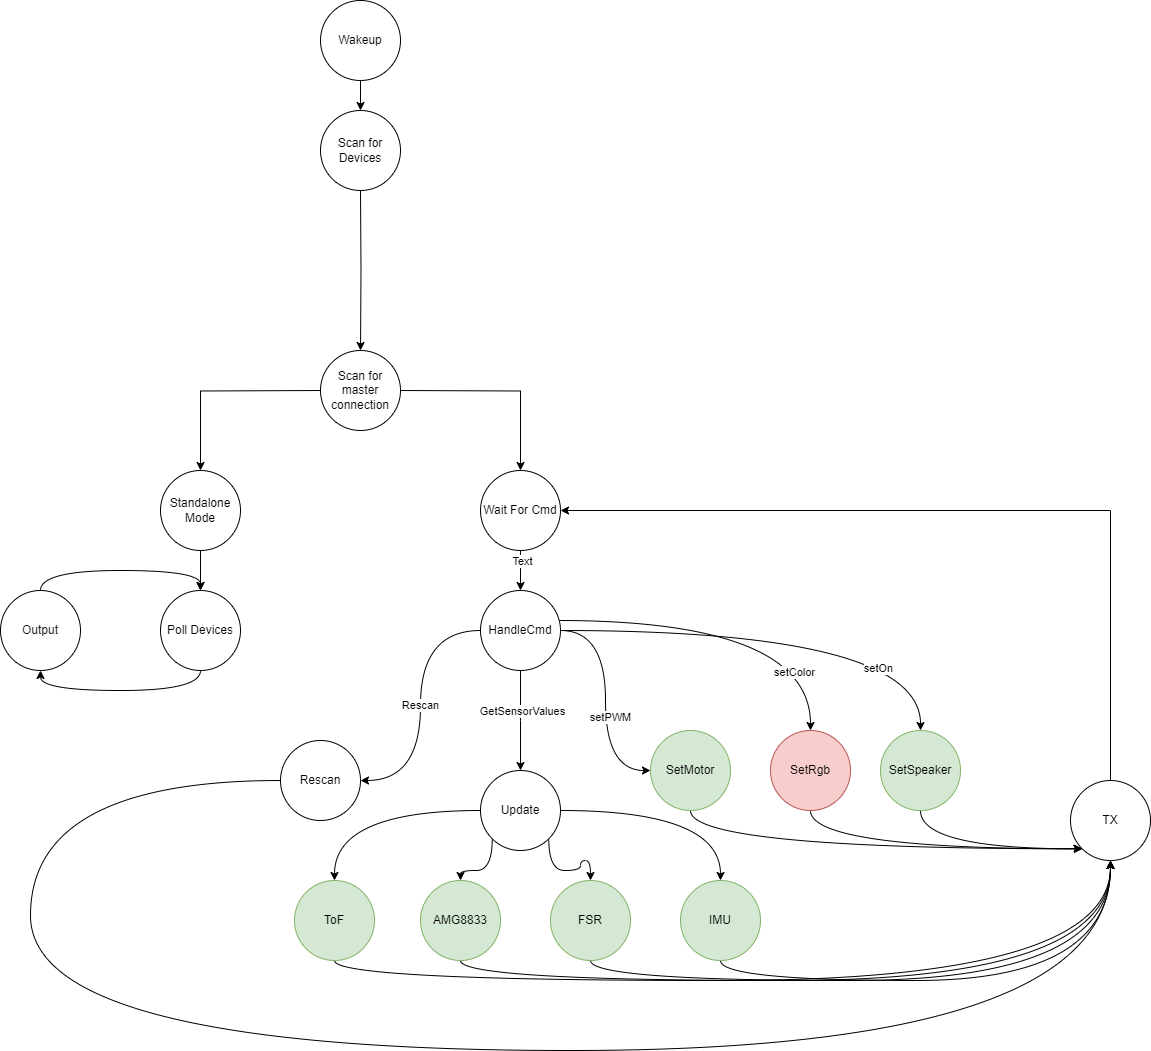

The diagram above was exported from draw.io. Its source (the exported page's mxGraphModel, read from the mxfile embedded in the PNG):
<mxGraphModel dx="2074" dy="1106" grid="1" gridSize="10" guides="1" tooltips="1" connect="1" arrows="1" fold="1" page="1" pageScale="1" pageWidth="827" pageHeight="1169" math="0" shadow="0">
  <root>
    <mxCell id="0" />
    <mxCell id="1" parent="0" />
    <mxCell id="ltZ8ae5Gphrdw5Rzmxnf-14" style="edgeStyle=orthogonalEdgeStyle;rounded=0;orthogonalLoop=1;jettySize=auto;html=1;exitX=0.5;exitY=1;exitDx=0;exitDy=0;entryX=0.5;entryY=0;entryDx=0;entryDy=0;" edge="1" parent="1" source="hDRVIhOk30fAvh_qmpDP-33">
      <mxGeometry relative="1" as="geometry">
        <mxPoint x="440" y="160" as="targetPoint" />
      </mxGeometry>
    </mxCell>
    <mxCell id="hDRVIhOk30fAvh_qmpDP-33" value="Wakeup" style="ellipse;whiteSpace=wrap;html=1;aspect=fixed;" parent="1" vertex="1">
      <mxGeometry x="400" y="50" width="80" height="80" as="geometry" />
    </mxCell>
    <mxCell id="hDRVIhOk30fAvh_qmpDP-40" style="edgeStyle=orthogonalEdgeStyle;rounded=0;orthogonalLoop=1;jettySize=auto;html=1;entryX=0.5;entryY=0;entryDx=0;entryDy=0;" parent="1" target="hDRVIhOk30fAvh_qmpDP-38" edge="1">
      <mxGeometry relative="1" as="geometry">
        <mxPoint x="480" y="440" as="sourcePoint" />
      </mxGeometry>
    </mxCell>
    <mxCell id="hDRVIhOk30fAvh_qmpDP-41" style="edgeStyle=orthogonalEdgeStyle;rounded=0;orthogonalLoop=1;jettySize=auto;html=1;entryX=0.5;entryY=0;entryDx=0;entryDy=0;" parent="1" target="hDRVIhOk30fAvh_qmpDP-39" edge="1">
      <mxGeometry relative="1" as="geometry">
        <mxPoint x="400" y="440" as="sourcePoint" />
      </mxGeometry>
    </mxCell>
    <mxCell id="hDRVIhOk30fAvh_qmpDP-48" style="edgeStyle=orthogonalEdgeStyle;rounded=0;orthogonalLoop=1;jettySize=auto;html=1;entryX=0.5;entryY=0;entryDx=0;entryDy=0;" parent="1" source="hDRVIhOk30fAvh_qmpDP-38" target="hDRVIhOk30fAvh_qmpDP-47" edge="1">
      <mxGeometry relative="1" as="geometry" />
    </mxCell>
    <mxCell id="ltZ8ae5Gphrdw5Rzmxnf-45" value="Text" style="edgeLabel;html=1;align=center;verticalAlign=middle;resizable=0;points=[];" vertex="1" connectable="0" parent="hDRVIhOk30fAvh_qmpDP-48">
      <mxGeometry x="-0.5" y="1" relative="1" as="geometry">
        <mxPoint as="offset" />
      </mxGeometry>
    </mxCell>
    <mxCell id="hDRVIhOk30fAvh_qmpDP-38" value="Wait For Cmd" style="ellipse;whiteSpace=wrap;html=1;aspect=fixed;" parent="1" vertex="1">
      <mxGeometry x="560" y="520" width="80" height="80" as="geometry" />
    </mxCell>
    <mxCell id="hDRVIhOk30fAvh_qmpDP-44" style="edgeStyle=orthogonalEdgeStyle;rounded=0;orthogonalLoop=1;jettySize=auto;html=1;entryX=0.5;entryY=0;entryDx=0;entryDy=0;" parent="1" source="hDRVIhOk30fAvh_qmpDP-39" target="hDRVIhOk30fAvh_qmpDP-42" edge="1">
      <mxGeometry relative="1" as="geometry" />
    </mxCell>
    <mxCell id="hDRVIhOk30fAvh_qmpDP-39" value="Standalone&lt;br&gt;Mode" style="ellipse;whiteSpace=wrap;html=1;aspect=fixed;" parent="1" vertex="1">
      <mxGeometry x="240" y="520" width="80" height="80" as="geometry" />
    </mxCell>
    <mxCell id="hDRVIhOk30fAvh_qmpDP-45" style="edgeStyle=orthogonalEdgeStyle;orthogonalLoop=1;jettySize=auto;html=1;exitX=0.5;exitY=1;exitDx=0;exitDy=0;entryX=0.5;entryY=1;entryDx=0;entryDy=0;curved=1;" parent="1" source="hDRVIhOk30fAvh_qmpDP-42" target="hDRVIhOk30fAvh_qmpDP-43" edge="1">
      <mxGeometry relative="1" as="geometry" />
    </mxCell>
    <mxCell id="hDRVIhOk30fAvh_qmpDP-42" value="Poll Devices" style="ellipse;whiteSpace=wrap;html=1;aspect=fixed;" parent="1" vertex="1">
      <mxGeometry x="240" y="640" width="80" height="80" as="geometry" />
    </mxCell>
    <mxCell id="hDRVIhOk30fAvh_qmpDP-46" style="edgeStyle=orthogonalEdgeStyle;orthogonalLoop=1;jettySize=auto;html=1;entryX=0.5;entryY=0;entryDx=0;entryDy=0;curved=1;" parent="1" source="hDRVIhOk30fAvh_qmpDP-43" target="hDRVIhOk30fAvh_qmpDP-42" edge="1">
      <mxGeometry relative="1" as="geometry">
        <Array as="points">
          <mxPoint x="120" y="620" />
          <mxPoint x="280" y="620" />
        </Array>
      </mxGeometry>
    </mxCell>
    <mxCell id="hDRVIhOk30fAvh_qmpDP-43" value="Output" style="ellipse;whiteSpace=wrap;html=1;aspect=fixed;" parent="1" vertex="1">
      <mxGeometry x="80" y="640" width="80" height="80" as="geometry" />
    </mxCell>
    <mxCell id="hDRVIhOk30fAvh_qmpDP-54" value="Rescan" style="edgeStyle=orthogonalEdgeStyle;rounded=0;orthogonalLoop=1;jettySize=auto;html=1;entryX=1;entryY=0.5;entryDx=0;entryDy=0;curved=1;" parent="1" source="hDRVIhOk30fAvh_qmpDP-47" target="hDRVIhOk30fAvh_qmpDP-51" edge="1">
      <mxGeometry relative="1" as="geometry" />
    </mxCell>
    <mxCell id="ltZ8ae5Gphrdw5Rzmxnf-4" style="edgeStyle=orthogonalEdgeStyle;rounded=0;orthogonalLoop=1;jettySize=auto;html=1;exitX=0.5;exitY=1;exitDx=0;exitDy=0;" edge="1" parent="1" source="hDRVIhOk30fAvh_qmpDP-47">
      <mxGeometry relative="1" as="geometry">
        <mxPoint x="600" y="820" as="targetPoint" />
      </mxGeometry>
    </mxCell>
    <mxCell id="ltZ8ae5Gphrdw5Rzmxnf-44" value="GetSensorValues" style="edgeLabel;html=1;align=center;verticalAlign=middle;resizable=0;points=[];" vertex="1" connectable="0" parent="ltZ8ae5Gphrdw5Rzmxnf-4">
      <mxGeometry x="-0.204" y="1" relative="1" as="geometry">
        <mxPoint as="offset" />
      </mxGeometry>
    </mxCell>
    <mxCell id="ltZ8ae5Gphrdw5Rzmxnf-6" style="edgeStyle=orthogonalEdgeStyle;rounded=0;orthogonalLoop=1;jettySize=auto;html=1;exitX=1;exitY=0.5;exitDx=0;exitDy=0;entryX=0;entryY=0.5;entryDx=0;entryDy=0;curved=1;" edge="1" parent="1" source="hDRVIhOk30fAvh_qmpDP-47" target="ltZ8ae5Gphrdw5Rzmxnf-2">
      <mxGeometry relative="1" as="geometry" />
    </mxCell>
    <mxCell id="ltZ8ae5Gphrdw5Rzmxnf-46" value="setPWM" style="edgeLabel;html=1;align=center;verticalAlign=middle;resizable=0;points=[];" vertex="1" connectable="0" parent="ltZ8ae5Gphrdw5Rzmxnf-6">
      <mxGeometry x="0.1391" y="4" relative="1" as="geometry">
        <mxPoint as="offset" />
      </mxGeometry>
    </mxCell>
    <mxCell id="ltZ8ae5Gphrdw5Rzmxnf-24" style="edgeStyle=orthogonalEdgeStyle;rounded=0;orthogonalLoop=1;jettySize=auto;html=1;exitX=1;exitY=1;exitDx=0;exitDy=0;entryX=0.5;entryY=0;entryDx=0;entryDy=0;curved=1;" edge="1" parent="1" target="ltZ8ae5Gphrdw5Rzmxnf-3">
      <mxGeometry relative="1" as="geometry">
        <mxPoint x="640.0042712474622" y="670.0042712474622" as="sourcePoint" />
        <mxPoint x="901.72" y="821.72" as="targetPoint" />
      </mxGeometry>
    </mxCell>
    <mxCell id="ltZ8ae5Gphrdw5Rzmxnf-47" value="setColor" style="edgeLabel;html=1;align=center;verticalAlign=middle;resizable=0;points=[];" vertex="1" connectable="0" parent="ltZ8ae5Gphrdw5Rzmxnf-24">
      <mxGeometry x="0.6773" y="-17" relative="1" as="geometry">
        <mxPoint as="offset" />
      </mxGeometry>
    </mxCell>
    <mxCell id="hDRVIhOk30fAvh_qmpDP-47" value="HandleCmd" style="ellipse;whiteSpace=wrap;html=1;aspect=fixed;" parent="1" vertex="1">
      <mxGeometry x="560" y="640" width="80" height="80" as="geometry" />
    </mxCell>
    <mxCell id="ltZ8ae5Gphrdw5Rzmxnf-49" style="edgeStyle=orthogonalEdgeStyle;rounded=0;orthogonalLoop=1;jettySize=auto;html=1;exitX=0;exitY=0.5;exitDx=0;exitDy=0;entryX=0.5;entryY=1;entryDx=0;entryDy=0;curved=1;" edge="1" parent="1" source="hDRVIhOk30fAvh_qmpDP-51" target="ltZ8ae5Gphrdw5Rzmxnf-29">
      <mxGeometry relative="1" as="geometry">
        <Array as="points">
          <mxPoint x="110" y="830" />
          <mxPoint x="110" y="1100" />
          <mxPoint x="1190" y="1100" />
        </Array>
      </mxGeometry>
    </mxCell>
    <mxCell id="hDRVIhOk30fAvh_qmpDP-51" value="Rescan" style="ellipse;whiteSpace=wrap;html=1;aspect=fixed;" parent="1" vertex="1">
      <mxGeometry x="360" y="790" width="80" height="80" as="geometry" />
    </mxCell>
    <mxCell id="ltZ8ae5Gphrdw5Rzmxnf-40" style="edgeStyle=orthogonalEdgeStyle;rounded=0;orthogonalLoop=1;jettySize=auto;html=1;exitX=0.5;exitY=1;exitDx=0;exitDy=0;entryX=0;entryY=1;entryDx=0;entryDy=0;curved=1;" edge="1" parent="1" source="ltZ8ae5Gphrdw5Rzmxnf-2" target="ltZ8ae5Gphrdw5Rzmxnf-29">
      <mxGeometry relative="1" as="geometry" />
    </mxCell>
    <mxCell id="ltZ8ae5Gphrdw5Rzmxnf-2" value="SetMotor" style="ellipse;whiteSpace=wrap;html=1;aspect=fixed;fillColor=#d5e8d4;strokeColor=#82b366;" vertex="1" parent="1">
      <mxGeometry x="730" y="780" width="80" height="80" as="geometry" />
    </mxCell>
    <mxCell id="ltZ8ae5Gphrdw5Rzmxnf-41" style="edgeStyle=orthogonalEdgeStyle;rounded=0;orthogonalLoop=1;jettySize=auto;html=1;exitX=0.5;exitY=1;exitDx=0;exitDy=0;entryX=0;entryY=1;entryDx=0;entryDy=0;curved=1;" edge="1" parent="1" source="ltZ8ae5Gphrdw5Rzmxnf-3" target="ltZ8ae5Gphrdw5Rzmxnf-29">
      <mxGeometry relative="1" as="geometry">
        <mxPoint x="970" y="970" as="targetPoint" />
      </mxGeometry>
    </mxCell>
    <mxCell id="ltZ8ae5Gphrdw5Rzmxnf-3" value="SetRgb" style="ellipse;whiteSpace=wrap;html=1;aspect=fixed;fillColor=#f8cecc;strokeColor=#b85450;" vertex="1" parent="1">
      <mxGeometry x="850" y="780" width="80" height="80" as="geometry" />
    </mxCell>
    <mxCell id="ltZ8ae5Gphrdw5Rzmxnf-36" style="edgeStyle=orthogonalEdgeStyle;rounded=0;orthogonalLoop=1;jettySize=auto;html=1;exitX=0.5;exitY=1;exitDx=0;exitDy=0;entryX=0.5;entryY=1;entryDx=0;entryDy=0;curved=1;" edge="1" parent="1" source="ltZ8ae5Gphrdw5Rzmxnf-5" target="ltZ8ae5Gphrdw5Rzmxnf-29">
      <mxGeometry relative="1" as="geometry" />
    </mxCell>
    <mxCell id="ltZ8ae5Gphrdw5Rzmxnf-5" value="ToF" style="ellipse;whiteSpace=wrap;html=1;aspect=fixed;fillColor=#d5e8d4;strokeColor=#82b366;" vertex="1" parent="1">
      <mxGeometry x="374" y="930" width="80" height="80" as="geometry" />
    </mxCell>
    <mxCell id="ltZ8ae5Gphrdw5Rzmxnf-37" style="edgeStyle=orthogonalEdgeStyle;rounded=0;orthogonalLoop=1;jettySize=auto;html=1;exitX=0.5;exitY=1;exitDx=0;exitDy=0;curved=1;" edge="1" parent="1" source="ltZ8ae5Gphrdw5Rzmxnf-9">
      <mxGeometry relative="1" as="geometry">
        <mxPoint x="1190" y="910" as="targetPoint" />
      </mxGeometry>
    </mxCell>
    <mxCell id="ltZ8ae5Gphrdw5Rzmxnf-9" value="AMG8833" style="ellipse;whiteSpace=wrap;html=1;aspect=fixed;fillColor=#d5e8d4;strokeColor=#82b366;" vertex="1" parent="1">
      <mxGeometry x="500" y="930" width="80" height="80" as="geometry" />
    </mxCell>
    <mxCell id="ltZ8ae5Gphrdw5Rzmxnf-38" style="edgeStyle=orthogonalEdgeStyle;rounded=0;orthogonalLoop=1;jettySize=auto;html=1;exitX=0.5;exitY=1;exitDx=0;exitDy=0;curved=1;" edge="1" parent="1" source="ltZ8ae5Gphrdw5Rzmxnf-10">
      <mxGeometry relative="1" as="geometry">
        <mxPoint x="1190" y="910" as="targetPoint" />
      </mxGeometry>
    </mxCell>
    <mxCell id="ltZ8ae5Gphrdw5Rzmxnf-10" value="FSR" style="ellipse;whiteSpace=wrap;html=1;aspect=fixed;fillColor=#d5e8d4;strokeColor=#82b366;" vertex="1" parent="1">
      <mxGeometry x="630" y="930" width="80" height="80" as="geometry" />
    </mxCell>
    <mxCell id="ltZ8ae5Gphrdw5Rzmxnf-42" style="edgeStyle=orthogonalEdgeStyle;rounded=0;orthogonalLoop=1;jettySize=auto;html=1;exitX=0.5;exitY=1;exitDx=0;exitDy=0;entryX=0;entryY=1;entryDx=0;entryDy=0;curved=1;" edge="1" parent="1" source="ltZ8ae5Gphrdw5Rzmxnf-11" target="ltZ8ae5Gphrdw5Rzmxnf-29">
      <mxGeometry relative="1" as="geometry" />
    </mxCell>
    <mxCell id="ltZ8ae5Gphrdw5Rzmxnf-11" value="SetSpeaker" style="ellipse;whiteSpace=wrap;html=1;aspect=fixed;fillColor=#d5e8d4;strokeColor=#82b366;" vertex="1" parent="1">
      <mxGeometry x="960" y="780" width="80" height="80" as="geometry" />
    </mxCell>
    <mxCell id="ltZ8ae5Gphrdw5Rzmxnf-39" style="edgeStyle=orthogonalEdgeStyle;rounded=0;orthogonalLoop=1;jettySize=auto;html=1;exitX=0.5;exitY=1;exitDx=0;exitDy=0;entryX=0.5;entryY=1;entryDx=0;entryDy=0;curved=1;" edge="1" parent="1" source="ltZ8ae5Gphrdw5Rzmxnf-12" target="ltZ8ae5Gphrdw5Rzmxnf-29">
      <mxGeometry relative="1" as="geometry" />
    </mxCell>
    <mxCell id="ltZ8ae5Gphrdw5Rzmxnf-12" value="IMU" style="ellipse;whiteSpace=wrap;html=1;aspect=fixed;fillColor=#d5e8d4;strokeColor=#82b366;" vertex="1" parent="1">
      <mxGeometry x="760" y="930" width="80" height="80" as="geometry" />
    </mxCell>
    <mxCell id="ltZ8ae5Gphrdw5Rzmxnf-15" style="edgeStyle=orthogonalEdgeStyle;rounded=0;orthogonalLoop=1;jettySize=auto;html=1;exitX=0.5;exitY=1;exitDx=0;exitDy=0;entryX=0.5;entryY=0;entryDx=0;entryDy=0;" edge="1" parent="1" target="ltZ8ae5Gphrdw5Rzmxnf-17">
      <mxGeometry relative="1" as="geometry">
        <mxPoint x="440" y="240" as="sourcePoint" />
        <mxPoint x="440" y="280" as="targetPoint" />
      </mxGeometry>
    </mxCell>
    <mxCell id="ltZ8ae5Gphrdw5Rzmxnf-16" value="Scan for Devices" style="ellipse;whiteSpace=wrap;html=1;aspect=fixed;" vertex="1" parent="1">
      <mxGeometry x="400" y="160" width="80" height="80" as="geometry" />
    </mxCell>
    <mxCell id="ltZ8ae5Gphrdw5Rzmxnf-17" value="Scan for master connection" style="ellipse;whiteSpace=wrap;html=1;aspect=fixed;" vertex="1" parent="1">
      <mxGeometry x="400" y="400" width="80" height="80" as="geometry" />
    </mxCell>
    <mxCell id="ltZ8ae5Gphrdw5Rzmxnf-25" style="edgeStyle=orthogonalEdgeStyle;rounded=0;orthogonalLoop=1;jettySize=auto;html=1;exitX=1;exitY=0.5;exitDx=0;exitDy=0;entryX=0.5;entryY=0;entryDx=0;entryDy=0;curved=1;" edge="1" parent="1" source="hDRVIhOk30fAvh_qmpDP-47">
      <mxGeometry relative="1" as="geometry">
        <mxPoint x="750.0042712474622" y="670.0042712474622" as="sourcePoint" />
        <mxPoint x="1000" y="780" as="targetPoint" />
      </mxGeometry>
    </mxCell>
    <mxCell id="ltZ8ae5Gphrdw5Rzmxnf-48" value="setOn" style="edgeLabel;html=1;align=center;verticalAlign=middle;resizable=0;points=[];" vertex="1" connectable="0" parent="ltZ8ae5Gphrdw5Rzmxnf-25">
      <mxGeometry x="0.3753" y="-37" relative="1" as="geometry">
        <mxPoint as="offset" />
      </mxGeometry>
    </mxCell>
    <mxCell id="ltZ8ae5Gphrdw5Rzmxnf-43" style="edgeStyle=orthogonalEdgeStyle;rounded=0;orthogonalLoop=1;jettySize=auto;html=1;exitX=0.5;exitY=0;exitDx=0;exitDy=0;entryX=1;entryY=0.5;entryDx=0;entryDy=0;" edge="1" parent="1" source="ltZ8ae5Gphrdw5Rzmxnf-29" target="hDRVIhOk30fAvh_qmpDP-38">
      <mxGeometry relative="1" as="geometry" />
    </mxCell>
    <mxCell id="ltZ8ae5Gphrdw5Rzmxnf-29" value="TX" style="ellipse;whiteSpace=wrap;html=1;aspect=fixed;" vertex="1" parent="1">
      <mxGeometry x="1150" y="830" width="80" height="80" as="geometry" />
    </mxCell>
    <mxCell id="ltZ8ae5Gphrdw5Rzmxnf-31" style="edgeStyle=orthogonalEdgeStyle;rounded=0;orthogonalLoop=1;jettySize=auto;html=1;exitX=0;exitY=0.5;exitDx=0;exitDy=0;curved=1;" edge="1" parent="1" source="ltZ8ae5Gphrdw5Rzmxnf-30" target="ltZ8ae5Gphrdw5Rzmxnf-5">
      <mxGeometry relative="1" as="geometry" />
    </mxCell>
    <mxCell id="ltZ8ae5Gphrdw5Rzmxnf-32" style="edgeStyle=orthogonalEdgeStyle;rounded=0;orthogonalLoop=1;jettySize=auto;html=1;exitX=0;exitY=1;exitDx=0;exitDy=0;entryX=0.5;entryY=0;entryDx=0;entryDy=0;curved=1;" edge="1" parent="1" source="ltZ8ae5Gphrdw5Rzmxnf-30" target="ltZ8ae5Gphrdw5Rzmxnf-9">
      <mxGeometry relative="1" as="geometry" />
    </mxCell>
    <mxCell id="ltZ8ae5Gphrdw5Rzmxnf-33" style="edgeStyle=orthogonalEdgeStyle;rounded=0;orthogonalLoop=1;jettySize=auto;html=1;exitX=1;exitY=1;exitDx=0;exitDy=0;curved=1;" edge="1" parent="1" source="ltZ8ae5Gphrdw5Rzmxnf-30" target="ltZ8ae5Gphrdw5Rzmxnf-10">
      <mxGeometry relative="1" as="geometry" />
    </mxCell>
    <mxCell id="ltZ8ae5Gphrdw5Rzmxnf-35" style="edgeStyle=orthogonalEdgeStyle;rounded=0;orthogonalLoop=1;jettySize=auto;html=1;exitX=1;exitY=0.5;exitDx=0;exitDy=0;curved=1;" edge="1" parent="1" source="ltZ8ae5Gphrdw5Rzmxnf-30" target="ltZ8ae5Gphrdw5Rzmxnf-12">
      <mxGeometry relative="1" as="geometry" />
    </mxCell>
    <mxCell id="ltZ8ae5Gphrdw5Rzmxnf-30" value="Update" style="ellipse;whiteSpace=wrap;html=1;aspect=fixed;" vertex="1" parent="1">
      <mxGeometry x="560" y="820" width="80" height="80" as="geometry" />
    </mxCell>
  </root>
</mxGraphModel>